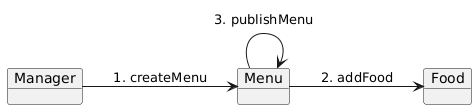

The diagram above was rendered by PlantUML. Its source (embedded in the PNG):
@startuml
left to right direction

object "Manager" as M
object "Menu" as MN
object "Food" as F

M --> MN : 1. createMenu
MN --> F : 2. addFood
MN --> MN : 3. publishMenu
@enduml